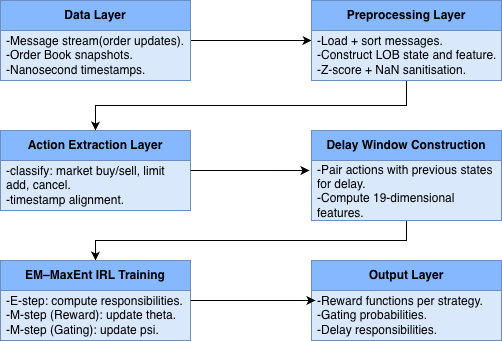

The diagram above was exported from draw.io. Its source (the exported page's mxGraphModel, read from the mxfile embedded in the PNG):
<mxGraphModel dx="976" dy="630" grid="1" gridSize="10" guides="1" tooltips="1" connect="1" arrows="1" fold="1" page="1" pageScale="1" pageWidth="827" pageHeight="1169" math="0" shadow="0">
  <root>
    <mxCell id="0" />
    <mxCell id="1" parent="0" />
    <mxCell id="UQTXLNO8r-75QQIgkzeR-1" edge="1" parent="1" source="uuqvUMgK5ZdfJ93M_RRD-25" style="edgeStyle=orthogonalEdgeStyle;rounded=0;orthogonalLoop=1;jettySize=auto;html=1;exitX=1;exitY=0.5;exitDx=0;exitDy=0;entryX=0;entryY=0.5;entryDx=0;entryDy=0;" target="uuqvUMgK5ZdfJ93M_RRD-31">
      <mxGeometry relative="1" as="geometry" />
    </mxCell>
    <mxCell id="uuqvUMgK5ZdfJ93M_RRD-25" parent="1" style="swimlane;fontStyle=0;childLayout=stackLayout;horizontal=1;startSize=30;horizontalStack=0;resizeParent=1;resizeParentMax=0;resizeLast=0;collapsible=1;marginBottom=0;whiteSpace=wrap;html=1;fillColor=light-dark(#85b8ff, #1d293b);strokeColor=#6c8ebf;" value="&lt;b&gt;Data Layer&lt;/b&gt;" vertex="1">
      <mxGeometry height="80" width="190" x="129" y="40" as="geometry" />
    </mxCell>
    <mxCell id="uuqvUMgK5ZdfJ93M_RRD-26" parent="uuqvUMgK5ZdfJ93M_RRD-25" style="text;strokeColor=#6c8ebf;fillColor=#dae8fc;align=left;verticalAlign=middle;spacingLeft=4;spacingRight=4;overflow=hidden;points=[[0,0.5],[1,0.5]];portConstraint=eastwest;rotatable=0;whiteSpace=wrap;html=1;" value="&lt;span style=&quot;background-color: transparent; color: light-dark(rgb(0, 0, 0), rgb(255, 255, 255));&quot;&gt;-Message stream(order updates).&lt;/span&gt;&lt;br&gt;&lt;span style=&quot;background-color: transparent; color: light-dark(rgb(0, 0, 0), rgb(255, 255, 255));&quot;&gt;-Order Book snapshots.&lt;/span&gt;&lt;br&gt;&lt;span style=&quot;background-color: transparent; color: light-dark(rgb(0, 0, 0), rgb(255, 255, 255));&quot;&gt;-Nanosecond timestamps.&lt;/span&gt;" vertex="1">
      <mxGeometry height="50" width="190" y="30" as="geometry" />
    </mxCell>
    <mxCell id="uuqvUMgK5ZdfJ93M_RRD-29" parent="1" style="swimlane;fontStyle=0;childLayout=stackLayout;horizontal=1;startSize=30;horizontalStack=0;resizeParent=1;resizeParentMax=0;resizeLast=0;collapsible=1;marginBottom=0;whiteSpace=wrap;html=1;fillColor=light-dark(#85b8ff, #1d293b);strokeColor=#6c8ebf;" value="&lt;b&gt;Action Extraction Layer&lt;/b&gt;" vertex="1">
      <mxGeometry height="80" width="190" x="129" y="170" as="geometry" />
    </mxCell>
    <mxCell id="uuqvUMgK5ZdfJ93M_RRD-30" parent="uuqvUMgK5ZdfJ93M_RRD-29" style="text;strokeColor=#6c8ebf;fillColor=#dae8fc;align=left;verticalAlign=middle;spacingLeft=4;spacingRight=4;overflow=hidden;points=[[0,0.5],[1,0.5]];portConstraint=eastwest;rotatable=0;whiteSpace=wrap;html=1;" value="&lt;div&gt;-classify: market buy/sell, limit add, cancel.&lt;/div&gt;&lt;div&gt;-timestamp alignment.&lt;/div&gt;" vertex="1">
      <mxGeometry height="50" width="190" y="30" as="geometry" />
    </mxCell>
    <mxCell id="UQTXLNO8r-75QQIgkzeR-2" edge="1" parent="1" source="uuqvUMgK5ZdfJ93M_RRD-31" style="edgeStyle=orthogonalEdgeStyle;rounded=0;orthogonalLoop=1;jettySize=auto;html=1;exitX=0.5;exitY=1;exitDx=0;exitDy=0;entryX=0.5;entryY=0;entryDx=0;entryDy=0;" target="uuqvUMgK5ZdfJ93M_RRD-29">
      <mxGeometry relative="1" as="geometry" />
    </mxCell>
    <mxCell id="uuqvUMgK5ZdfJ93M_RRD-31" parent="1" style="swimlane;fontStyle=0;childLayout=stackLayout;horizontal=1;startSize=30;horizontalStack=0;resizeParent=1;resizeParentMax=0;resizeLast=0;collapsible=1;marginBottom=0;whiteSpace=wrap;html=1;fillColor=light-dark(#85b8ff, #1d293b);strokeColor=#6c8ebf;" value="&lt;b&gt;Preprocessing Layer&lt;/b&gt;" vertex="1">
      <mxGeometry height="80" width="190" x="440" y="40" as="geometry" />
    </mxCell>
    <mxCell id="uuqvUMgK5ZdfJ93M_RRD-32" parent="uuqvUMgK5ZdfJ93M_RRD-31" style="text;strokeColor=#6c8ebf;fillColor=#dae8fc;align=left;verticalAlign=middle;spacingLeft=4;spacingRight=4;overflow=hidden;points=[[0,0.5],[1,0.5]];portConstraint=eastwest;rotatable=0;whiteSpace=wrap;html=1;" value="&lt;div&gt;-Load + sort messages.&lt;/div&gt;&lt;div&gt;-Construct LOB state and feature.&lt;/div&gt;&lt;div&gt;&lt;span style=&quot;background-color: transparent; color: light-dark(rgb(0, 0, 0), rgb(255, 255, 255));&quot;&gt;-Z-score + NaN sanitisation.&lt;/span&gt;&lt;/div&gt;" vertex="1">
      <mxGeometry height="50" width="190" y="30" as="geometry" />
    </mxCell>
    <mxCell id="UQTXLNO8r-75QQIgkzeR-4" edge="1" parent="1" source="uuqvUMgK5ZdfJ93M_RRD-33" style="edgeStyle=orthogonalEdgeStyle;rounded=0;orthogonalLoop=1;jettySize=auto;html=1;exitX=0.5;exitY=1;exitDx=0;exitDy=0;entryX=0.5;entryY=0;entryDx=0;entryDy=0;" target="uuqvUMgK5ZdfJ93M_RRD-35">
      <mxGeometry relative="1" as="geometry" />
    </mxCell>
    <mxCell id="uuqvUMgK5ZdfJ93M_RRD-33" parent="1" style="swimlane;fontStyle=0;childLayout=stackLayout;horizontal=1;startSize=30;horizontalStack=0;resizeParent=1;resizeParentMax=0;resizeLast=0;collapsible=1;marginBottom=0;whiteSpace=wrap;html=1;fillColor=light-dark(#85b8ff, #1d293b);strokeColor=#6c8ebf;" value="&lt;b&gt;Delay Window Construction&lt;/b&gt;" vertex="1">
      <mxGeometry height="90" width="190" x="440" y="170" as="geometry" />
    </mxCell>
    <mxCell id="uuqvUMgK5ZdfJ93M_RRD-34" parent="uuqvUMgK5ZdfJ93M_RRD-33" style="text;strokeColor=#6c8ebf;fillColor=#dae8fc;align=left;verticalAlign=middle;spacingLeft=4;spacingRight=4;overflow=hidden;points=[[0,0.5],[1,0.5]];portConstraint=eastwest;rotatable=0;whiteSpace=wrap;html=1;" value="&lt;div&gt;-Pair actions with previous states for delay.&lt;/div&gt;-Compute 19-dimensional features.&amp;nbsp;&lt;div&gt;&lt;br&gt;&lt;/div&gt;" vertex="1">
      <mxGeometry height="60" width="190" y="30" as="geometry" />
    </mxCell>
    <mxCell id="uuqvUMgK5ZdfJ93M_RRD-35" parent="1" style="swimlane;fontStyle=0;childLayout=stackLayout;horizontal=1;startSize=30;horizontalStack=0;resizeParent=1;resizeParentMax=0;resizeLast=0;collapsible=1;marginBottom=0;whiteSpace=wrap;html=1;fillColor=light-dark(#85b8ff, #1d293b);strokeColor=#6c8ebf;" value="&lt;b&gt;EM–MaxEnt IRL Training&lt;/b&gt;" vertex="1">
      <mxGeometry height="80" width="190" x="129" y="300" as="geometry" />
    </mxCell>
    <mxCell id="uuqvUMgK5ZdfJ93M_RRD-36" parent="uuqvUMgK5ZdfJ93M_RRD-35" style="text;strokeColor=#6c8ebf;fillColor=#dae8fc;align=left;verticalAlign=middle;spacingLeft=4;spacingRight=4;overflow=hidden;points=[[0,0.5],[1,0.5]];portConstraint=eastwest;rotatable=0;whiteSpace=wrap;html=1;" value="-E-step: compute responsibilities.&lt;div&gt;-M-step (Reward): update theta.&lt;/div&gt;&lt;div&gt;-M-step (Gating): update psi.&lt;/div&gt;" vertex="1">
      <mxGeometry height="50" width="190" y="30" as="geometry" />
    </mxCell>
    <mxCell id="uuqvUMgK5ZdfJ93M_RRD-37" parent="1" style="swimlane;fontStyle=0;childLayout=stackLayout;horizontal=1;startSize=30;horizontalStack=0;resizeParent=1;resizeParentMax=0;resizeLast=0;collapsible=1;marginBottom=0;whiteSpace=wrap;html=1;fillColor=light-dark(#85b8ff, #1d293b);strokeColor=#6c8ebf;" value="&lt;b&gt;Output Layer&lt;/b&gt;" vertex="1">
      <mxGeometry height="80" width="190" x="440" y="300" as="geometry" />
    </mxCell>
    <mxCell id="uuqvUMgK5ZdfJ93M_RRD-38" parent="uuqvUMgK5ZdfJ93M_RRD-37" style="text;strokeColor=#6c8ebf;fillColor=#dae8fc;align=left;verticalAlign=middle;spacingLeft=4;spacingRight=4;overflow=hidden;points=[[0,0.5],[1,0.5]];portConstraint=eastwest;rotatable=0;whiteSpace=wrap;html=1;" value="&lt;div&gt;-Reward functions per strategy.&lt;/div&gt;&lt;div&gt;&lt;span style=&quot;background-color: transparent; color: light-dark(rgb(0, 0, 0), rgb(255, 255, 255));&quot;&gt;-Gating probabilities.&lt;/span&gt;&lt;/div&gt;&lt;div&gt;&lt;span style=&quot;background-color: transparent; color: light-dark(rgb(0, 0, 0), rgb(255, 255, 255));&quot;&gt;-&lt;/span&gt;&lt;span style=&quot;background-color: transparent; color: light-dark(rgb(0, 0, 0), rgb(255, 255, 255));&quot;&gt;Delay responsibilities.&lt;/span&gt;&lt;/div&gt;" vertex="1">
      <mxGeometry height="50" width="190" y="30" as="geometry" />
    </mxCell>
    <mxCell id="UQTXLNO8r-75QQIgkzeR-3" edge="1" parent="1" source="uuqvUMgK5ZdfJ93M_RRD-29" style="edgeStyle=orthogonalEdgeStyle;rounded=0;orthogonalLoop=1;jettySize=auto;html=1;exitX=1;exitY=0.5;exitDx=0;exitDy=0;entryX=-0.011;entryY=0.167;entryDx=0;entryDy=0;entryPerimeter=0;" target="uuqvUMgK5ZdfJ93M_RRD-34">
      <mxGeometry relative="1" as="geometry" />
    </mxCell>
    <mxCell id="UQTXLNO8r-75QQIgkzeR-5" edge="1" parent="1" source="uuqvUMgK5ZdfJ93M_RRD-35" style="edgeStyle=orthogonalEdgeStyle;rounded=0;orthogonalLoop=1;jettySize=auto;html=1;exitX=1;exitY=0.5;exitDx=0;exitDy=0;entryX=0.021;entryY=0.2;entryDx=0;entryDy=0;entryPerimeter=0;" target="uuqvUMgK5ZdfJ93M_RRD-38">
      <mxGeometry relative="1" as="geometry" />
    </mxCell>
  </root>
</mxGraphModel>